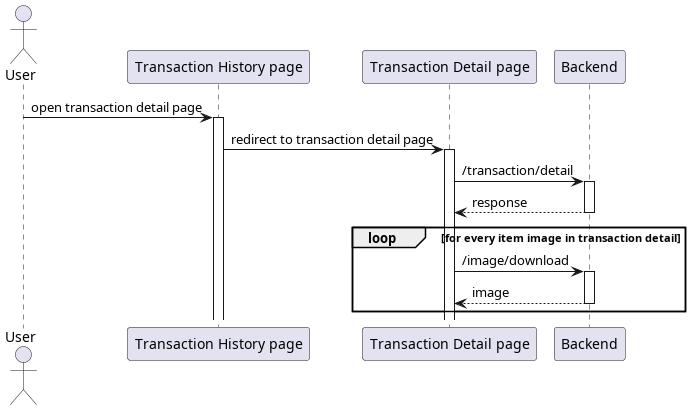

The diagram above was rendered by PlantUML. Its source (embedded in the PNG):
@startuml template
'autonumber 1.1.1

actor User as u

' Box "front end"
participant "Transaction History page" as history
participant "Transaction Detail page" as detail
' end box

participant "Backend" as be

u -> history++ : open transaction detail page
history -> detail++ : redirect to transaction detail page
detail -> be++ : /transaction/detail
return response

loop for every item image in transaction detail
    detail -> be++ : /image/download
    return image
end

@enduml